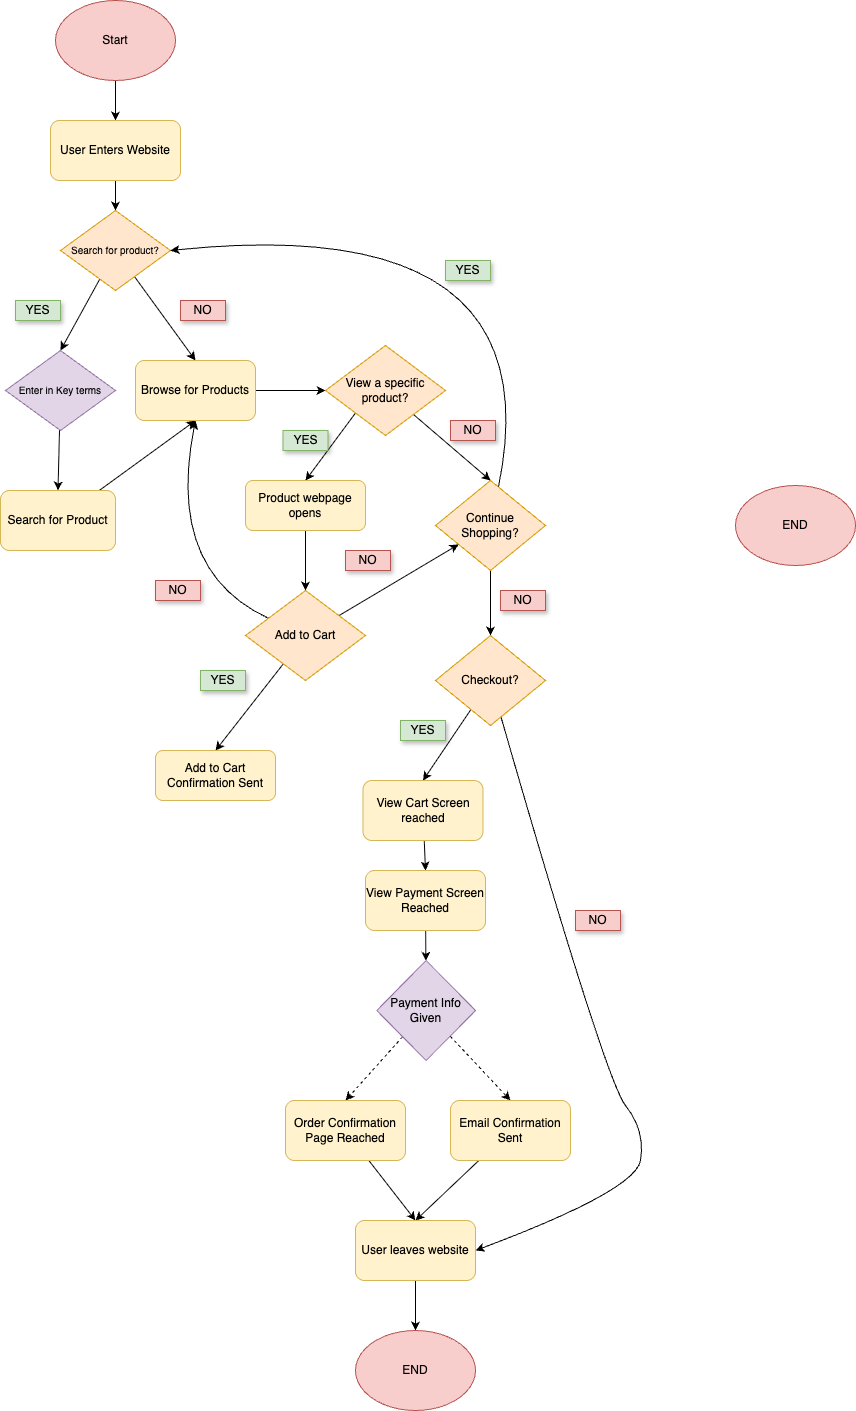

The diagram above was exported from draw.io. Its source (the exported page's mxGraphModel, read from the mxfile embedded in the PNG):
<mxGraphModel dx="2117" dy="870" grid="1" gridSize="10" guides="1" tooltips="1" connect="1" arrows="1" fold="1" page="1" pageScale="1" pageWidth="850" pageHeight="1100" math="0" shadow="0">
  <root>
    <mxCell id="0" />
    <mxCell id="1" parent="0" />
    <mxCell id="4" style="edgeStyle=none;html=1;entryX=0.5;entryY=0;entryDx=0;entryDy=0;" edge="1" parent="1" source="3" target="17">
      <mxGeometry relative="1" as="geometry">
        <mxPoint x="90" y="200" as="targetPoint" />
      </mxGeometry>
    </mxCell>
    <mxCell id="3" value="Start" style="ellipse;whiteSpace=wrap;html=1;fillColor=#f8cecc;strokeColor=#b85450;" vertex="1" parent="1">
      <mxGeometry x="30" y="50" width="120" height="80" as="geometry" />
    </mxCell>
    <mxCell id="28" style="edgeStyle=none;html=1;entryX=0.5;entryY=0;entryDx=0;entryDy=0;" edge="1" parent="1" source="17" target="27">
      <mxGeometry relative="1" as="geometry" />
    </mxCell>
    <mxCell id="17" value="User Enters Website" style="rounded=1;whiteSpace=wrap;html=1;fillColor=#fff2cc;strokeColor=#d6b656;" vertex="1" parent="1">
      <mxGeometry x="25" y="170" width="130" height="60" as="geometry" />
    </mxCell>
    <mxCell id="29" style="edgeStyle=none;html=1;entryX=0.5;entryY=0;entryDx=0;entryDy=0;" edge="1" parent="1" source="27" target="37">
      <mxGeometry relative="1" as="geometry">
        <mxPoint x="20" y="420" as="targetPoint" />
      </mxGeometry>
    </mxCell>
    <mxCell id="34" style="edgeStyle=none;html=1;entryX=0.5;entryY=0;entryDx=0;entryDy=0;" edge="1" parent="1" source="27" target="33">
      <mxGeometry relative="1" as="geometry" />
    </mxCell>
    <mxCell id="27" value="&lt;font style=&quot;font-size: 10px;&quot;&gt;Search for product?&lt;/font&gt;" style="rhombus;whiteSpace=wrap;html=1;fillColor=#ffe6cc;strokeColor=#d79b00;" vertex="1" parent="1">
      <mxGeometry x="35" y="260" width="110" height="80" as="geometry" />
    </mxCell>
    <mxCell id="39" style="edgeStyle=none;html=1;entryX=0.5;entryY=1;entryDx=0;entryDy=0;" edge="1" parent="1" source="30" target="33">
      <mxGeometry relative="1" as="geometry" />
    </mxCell>
    <mxCell id="30" value="Search for Product" style="rounded=1;whiteSpace=wrap;html=1;fillColor=#fff2cc;strokeColor=#d6b656;" vertex="1" parent="1">
      <mxGeometry x="-25" y="540" width="115" height="60" as="geometry" />
    </mxCell>
    <mxCell id="32" value="YES" style="shape=note;whiteSpace=wrap;html=1;backgroundOutline=1;darkOpacity=0.05;fillColor=#d5e8d4;strokeColor=#82b366;fillStyle=solid;direction=west;gradientDirection=north;shadow=1;size=0;pointerEvents=1;" vertex="1" parent="1">
      <mxGeometry x="-10" y="350" width="45" height="20" as="geometry" />
    </mxCell>
    <mxCell id="40" style="edgeStyle=none;html=1;entryX=0;entryY=0.5;entryDx=0;entryDy=0;" edge="1" parent="1" source="33" target="41">
      <mxGeometry relative="1" as="geometry">
        <mxPoint x="300" y="439.9999999999999" as="targetPoint" />
      </mxGeometry>
    </mxCell>
    <mxCell id="33" value="Browse for Products" style="rounded=1;whiteSpace=wrap;html=1;fillColor=#fff2cc;strokeColor=#d6b656;" vertex="1" parent="1">
      <mxGeometry x="110" y="410" width="120" height="60" as="geometry" />
    </mxCell>
    <mxCell id="36" value="NO" style="shape=note;whiteSpace=wrap;html=1;backgroundOutline=1;darkOpacity=0.05;fillColor=#f8cecc;strokeColor=#b85450;fillStyle=solid;direction=west;gradientDirection=north;shadow=1;size=0;pointerEvents=1;" vertex="1" parent="1">
      <mxGeometry x="155" y="350" width="45" height="20" as="geometry" />
    </mxCell>
    <mxCell id="38" style="edgeStyle=none;html=1;entryX=0.5;entryY=0;entryDx=0;entryDy=0;" edge="1" parent="1" source="37" target="30">
      <mxGeometry relative="1" as="geometry" />
    </mxCell>
    <mxCell id="37" value="&lt;font style=&quot;font-size: 10px;&quot;&gt;Enter in Key terms&lt;/font&gt;" style="rhombus;whiteSpace=wrap;html=1;fillColor=#e1d5e7;strokeColor=#9673a6;" vertex="1" parent="1">
      <mxGeometry x="-20" y="400" width="110" height="80" as="geometry" />
    </mxCell>
    <mxCell id="42" style="edgeStyle=none;html=1;exitX=0;exitY=1;exitDx=0;exitDy=0;entryX=0.5;entryY=0;entryDx=0;entryDy=0;" edge="1" parent="1" source="41" target="43">
      <mxGeometry relative="1" as="geometry">
        <mxPoint x="290" y="529.9999999999999" as="targetPoint" />
      </mxGeometry>
    </mxCell>
    <mxCell id="45" style="edgeStyle=none;html=1;entryX=0.5;entryY=0;entryDx=0;entryDy=0;" edge="1" parent="1" source="41" target="46">
      <mxGeometry relative="1" as="geometry">
        <mxPoint x="440" y="520" as="targetPoint" />
      </mxGeometry>
    </mxCell>
    <mxCell id="41" value="View a specific product?" style="rhombus;whiteSpace=wrap;html=1;fillColor=#ffe6cc;strokeColor=#d79b00;" vertex="1" parent="1">
      <mxGeometry x="300" y="395" width="120" height="90" as="geometry" />
    </mxCell>
    <mxCell id="58" style="edgeStyle=none;html=1;entryX=0.5;entryY=0;entryDx=0;entryDy=0;" edge="1" parent="1" source="43" target="57">
      <mxGeometry relative="1" as="geometry" />
    </mxCell>
    <mxCell id="43" value="Product webpage opens" style="rounded=1;whiteSpace=wrap;html=1;fillColor=#fff2cc;strokeColor=#d6b656;" vertex="1" parent="1">
      <mxGeometry x="220" y="530" width="120" height="50" as="geometry" />
    </mxCell>
    <mxCell id="44" value="YES" style="shape=note;whiteSpace=wrap;html=1;backgroundOutline=1;darkOpacity=0.05;fillColor=#d5e8d4;strokeColor=#82b366;fillStyle=solid;direction=west;gradientDirection=north;shadow=1;size=0;pointerEvents=1;" vertex="1" parent="1">
      <mxGeometry x="257.5" y="480" width="45" height="20" as="geometry" />
    </mxCell>
    <mxCell id="48" style="edgeStyle=none;html=1;rounded=0;curved=1;entryX=1;entryY=0.5;entryDx=0;entryDy=0;" edge="1" parent="1" source="46" target="27">
      <mxGeometry relative="1" as="geometry">
        <mxPoint x="480" y="369.9999999999999" as="targetPoint" />
        <Array as="points">
          <mxPoint x="530" y="260" />
        </Array>
      </mxGeometry>
    </mxCell>
    <mxCell id="69" style="edgeStyle=none;html=1;entryX=0.5;entryY=0;entryDx=0;entryDy=0;" edge="1" parent="1" source="46" target="71">
      <mxGeometry relative="1" as="geometry">
        <mxPoint x="460" y="710" as="targetPoint" />
      </mxGeometry>
    </mxCell>
    <mxCell id="46" value="Continue Shopping?" style="rhombus;whiteSpace=wrap;html=1;fillColor=#ffe6cc;strokeColor=#d79b00;" vertex="1" parent="1">
      <mxGeometry x="410" y="530" width="110" height="90" as="geometry" />
    </mxCell>
    <mxCell id="49" value="YES" style="shape=note;whiteSpace=wrap;html=1;backgroundOutline=1;darkOpacity=0.05;fillColor=#d5e8d4;strokeColor=#82b366;fillStyle=solid;direction=west;gradientDirection=north;shadow=1;size=0;pointerEvents=1;" vertex="1" parent="1">
      <mxGeometry x="420" y="310" width="45" height="20" as="geometry" />
    </mxCell>
    <mxCell id="55" value="END" style="ellipse;whiteSpace=wrap;html=1;fillColor=#f8cecc;strokeColor=#b85450;" vertex="1" parent="1">
      <mxGeometry x="710" y="535" width="120" height="80" as="geometry" />
    </mxCell>
    <mxCell id="60" style="edgeStyle=none;html=1;entryX=0.5;entryY=1;entryDx=0;entryDy=0;rounded=0;curved=1;" edge="1" parent="1" source="57" target="33">
      <mxGeometry relative="1" as="geometry">
        <mxPoint x="138.8235294117647" y="580" as="targetPoint" />
        <Array as="points">
          <mxPoint x="140" y="620" />
        </Array>
      </mxGeometry>
    </mxCell>
    <mxCell id="62" style="edgeStyle=none;html=1;entryX=0.5;entryY=0;entryDx=0;entryDy=0;" edge="1" parent="1" source="57" target="64">
      <mxGeometry relative="1" as="geometry">
        <mxPoint x="200" y="780" as="targetPoint" />
      </mxGeometry>
    </mxCell>
    <mxCell id="65" style="edgeStyle=none;html=1;" edge="1" parent="1" source="57" target="46">
      <mxGeometry relative="1" as="geometry" />
    </mxCell>
    <mxCell id="57" value="Add to Cart" style="rhombus;whiteSpace=wrap;html=1;fillColor=#ffe6cc;strokeColor=#d79b00;" vertex="1" parent="1">
      <mxGeometry x="220" y="640" width="120" height="90" as="geometry" />
    </mxCell>
    <mxCell id="59" value="NO" style="shape=note;whiteSpace=wrap;html=1;backgroundOutline=1;darkOpacity=0.05;fillColor=#f8cecc;strokeColor=#b85450;fillStyle=solid;direction=west;gradientDirection=north;shadow=1;size=0;pointerEvents=1;" vertex="1" parent="1">
      <mxGeometry x="475" y="640" width="45" height="20" as="geometry" />
    </mxCell>
    <mxCell id="61" value="NO" style="shape=note;whiteSpace=wrap;html=1;backgroundOutline=1;darkOpacity=0.05;fillColor=#f8cecc;strokeColor=#b85450;fillStyle=solid;direction=west;gradientDirection=north;shadow=1;size=0;pointerEvents=1;" vertex="1" parent="1">
      <mxGeometry x="130" y="630" width="45" height="20" as="geometry" />
    </mxCell>
    <mxCell id="63" value="YES" style="shape=note;whiteSpace=wrap;html=1;backgroundOutline=1;darkOpacity=0.05;fillColor=#d5e8d4;strokeColor=#82b366;fillStyle=solid;direction=west;gradientDirection=north;shadow=1;size=0;pointerEvents=1;" vertex="1" parent="1">
      <mxGeometry x="175" y="720" width="45" height="20" as="geometry" />
    </mxCell>
    <mxCell id="64" value="Add to Cart Confirmation Sent" style="rounded=1;whiteSpace=wrap;html=1;fillColor=#fff2cc;strokeColor=#d6b656;" vertex="1" parent="1">
      <mxGeometry x="130" y="800" width="120" height="50" as="geometry" />
    </mxCell>
    <mxCell id="66" value="NO" style="shape=note;whiteSpace=wrap;html=1;backgroundOutline=1;darkOpacity=0.05;fillColor=#f8cecc;strokeColor=#b85450;fillStyle=solid;direction=west;gradientDirection=north;shadow=1;size=0;pointerEvents=1;" vertex="1" parent="1">
      <mxGeometry x="320" y="600" width="45" height="20" as="geometry" />
    </mxCell>
    <mxCell id="74" style="edgeStyle=none;html=1;entryX=0.5;entryY=0;entryDx=0;entryDy=0;" edge="1" parent="1" source="71" target="76">
      <mxGeometry relative="1" as="geometry">
        <mxPoint x="400" y="830" as="targetPoint" />
      </mxGeometry>
    </mxCell>
    <mxCell id="94" style="edgeStyle=none;html=1;entryX=1;entryY=0.5;entryDx=0;entryDy=0;rounded=0;curved=1;" edge="1" parent="1" source="71" target="86">
      <mxGeometry relative="1" as="geometry">
        <mxPoint x="640" y="1110" as="targetPoint" />
        <Array as="points">
          <mxPoint x="580" y="1130" />
          <mxPoint x="620" y="1180" />
          <mxPoint x="610" y="1240" />
        </Array>
      </mxGeometry>
    </mxCell>
    <mxCell id="71" value="Checkout?" style="rhombus;whiteSpace=wrap;html=1;fillColor=#ffe6cc;strokeColor=#d79b00;" vertex="1" parent="1">
      <mxGeometry x="410" y="685" width="110" height="90" as="geometry" />
    </mxCell>
    <mxCell id="75" value="YES" style="shape=note;whiteSpace=wrap;html=1;backgroundOutline=1;darkOpacity=0.05;fillColor=#d5e8d4;strokeColor=#82b366;fillStyle=solid;direction=west;gradientDirection=north;shadow=1;size=0;pointerEvents=1;" vertex="1" parent="1">
      <mxGeometry x="375" y="770" width="45" height="20" as="geometry" />
    </mxCell>
    <mxCell id="78" style="edgeStyle=none;html=1;entryX=0.5;entryY=0;entryDx=0;entryDy=0;" edge="1" parent="1" source="76" target="77">
      <mxGeometry relative="1" as="geometry" />
    </mxCell>
    <mxCell id="76" value="View Cart Screen reached" style="rounded=1;whiteSpace=wrap;html=1;fillColor=#fff2cc;strokeColor=#d6b656;" vertex="1" parent="1">
      <mxGeometry x="337.5" y="830" width="120" height="60" as="geometry" />
    </mxCell>
    <mxCell id="81" style="edgeStyle=none;html=1;" edge="1" parent="1" source="77" target="79">
      <mxGeometry relative="1" as="geometry" />
    </mxCell>
    <mxCell id="77" value="View Payment Screen Reached" style="rounded=1;whiteSpace=wrap;html=1;fillColor=#fff2cc;strokeColor=#d6b656;" vertex="1" parent="1">
      <mxGeometry x="340" y="920" width="120" height="60" as="geometry" />
    </mxCell>
    <mxCell id="83" style="edgeStyle=none;html=1;entryX=0.5;entryY=0;entryDx=0;entryDy=0;dashed=1;" edge="1" parent="1" source="79" target="82">
      <mxGeometry relative="1" as="geometry" />
    </mxCell>
    <mxCell id="84" style="edgeStyle=none;html=1;dashed=1;entryX=0.5;entryY=0;entryDx=0;entryDy=0;" edge="1" parent="1" source="79" target="85">
      <mxGeometry relative="1" as="geometry">
        <mxPoint x="470" y="1140" as="targetPoint" />
      </mxGeometry>
    </mxCell>
    <mxCell id="79" value="Payment Info Given" style="rhombus;whiteSpace=wrap;html=1;fillColor=#e1d5e7;strokeColor=#9673a6;" vertex="1" parent="1">
      <mxGeometry x="351.25" y="1010" width="98.75" height="100" as="geometry" />
    </mxCell>
    <mxCell id="88" style="edgeStyle=none;html=1;entryX=0.5;entryY=0;entryDx=0;entryDy=0;" edge="1" parent="1" source="82" target="86">
      <mxGeometry relative="1" as="geometry" />
    </mxCell>
    <mxCell id="82" value="Order Confirmation Page Reached" style="rounded=1;whiteSpace=wrap;html=1;fillColor=#fff2cc;strokeColor=#d6b656;" vertex="1" parent="1">
      <mxGeometry x="260" y="1150" width="120" height="60" as="geometry" />
    </mxCell>
    <mxCell id="87" style="edgeStyle=none;html=1;entryX=0.5;entryY=0;entryDx=0;entryDy=0;" edge="1" parent="1" source="85" target="86">
      <mxGeometry relative="1" as="geometry" />
    </mxCell>
    <mxCell id="85" value="Email Confirmation Sent" style="rounded=1;whiteSpace=wrap;html=1;fillColor=#fff2cc;strokeColor=#d6b656;" vertex="1" parent="1">
      <mxGeometry x="425" y="1150" width="120" height="60" as="geometry" />
    </mxCell>
    <mxCell id="90" style="edgeStyle=none;html=1;entryX=0.5;entryY=0;entryDx=0;entryDy=0;" edge="1" parent="1" source="86" target="89">
      <mxGeometry relative="1" as="geometry" />
    </mxCell>
    <mxCell id="86" value="User leaves website" style="rounded=1;whiteSpace=wrap;html=1;fillColor=#fff2cc;strokeColor=#d6b656;" vertex="1" parent="1">
      <mxGeometry x="330" y="1270" width="120" height="60" as="geometry" />
    </mxCell>
    <mxCell id="89" value="END" style="ellipse;whiteSpace=wrap;html=1;fillColor=#f8cecc;strokeColor=#b85450;" vertex="1" parent="1">
      <mxGeometry x="330" y="1380" width="120" height="80" as="geometry" />
    </mxCell>
    <mxCell id="93" value="NO" style="shape=note;whiteSpace=wrap;html=1;backgroundOutline=1;darkOpacity=0.05;fillColor=#f8cecc;strokeColor=#b85450;fillStyle=solid;direction=west;gradientDirection=north;shadow=1;size=0;pointerEvents=1;" vertex="1" parent="1">
      <mxGeometry x="550" y="960" width="45" height="20" as="geometry" />
    </mxCell>
    <mxCell id="95" value="NO" style="shape=note;whiteSpace=wrap;html=1;backgroundOutline=1;darkOpacity=0.05;fillColor=#f8cecc;strokeColor=#b85450;fillStyle=solid;direction=west;gradientDirection=north;shadow=1;size=0;pointerEvents=1;" vertex="1" parent="1">
      <mxGeometry x="425" y="470" width="45" height="20" as="geometry" />
    </mxCell>
  </root>
</mxGraphModel>